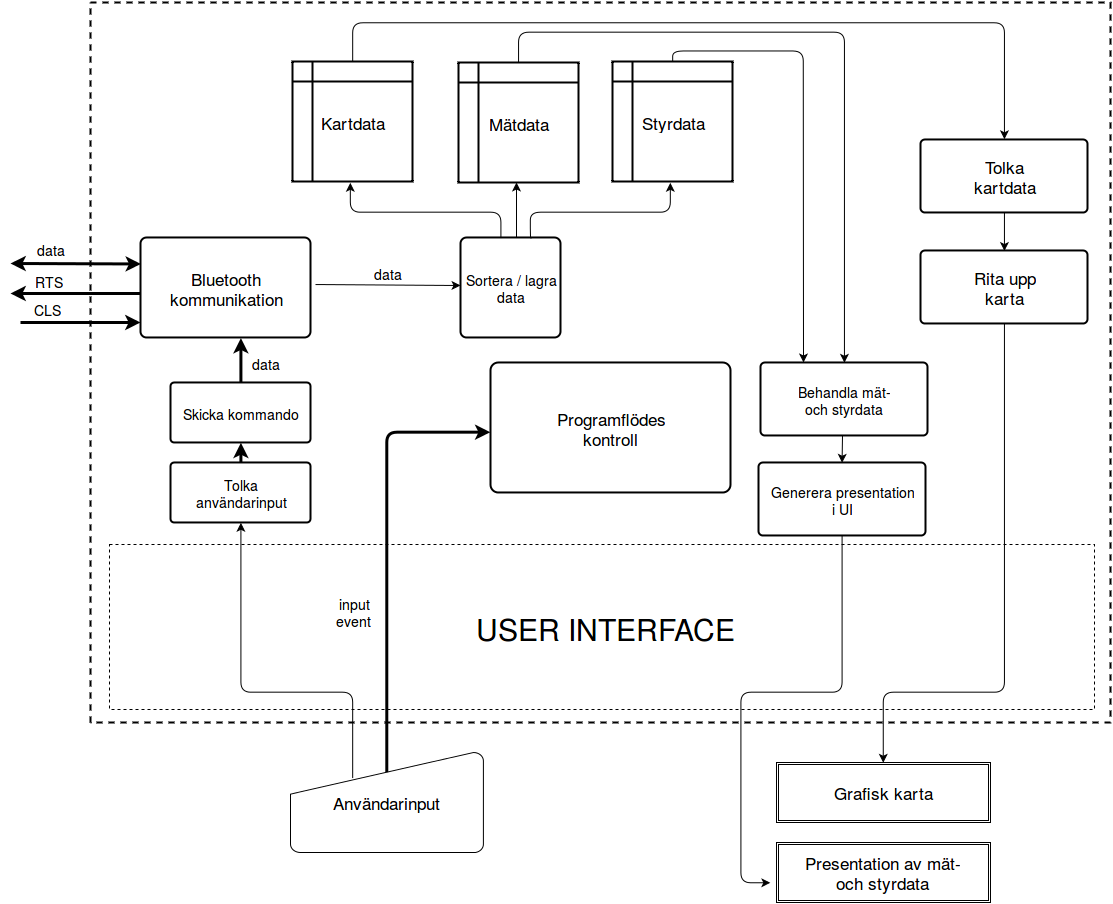

The diagram above was exported from draw.io. Its source (the exported page's mxGraphModel, read from the mxfile embedded in the PNG):
<mxGraphModel dx="1599" dy="915" grid="1" gridSize="10" guides="1" tooltips="1" connect="1" arrows="1" fold="1" page="1" pageScale="1" pageWidth="826" pageHeight="1169" background="#ffffff" math="0" shadow="0">
  <root>
    <mxCell id="0" />
    <mxCell id="1" parent="0" />
    <mxCell id="72ca32aba6d1fa07-1" value="" style="whiteSpace=wrap;html=1;dashed=1;strokeWidth=2;movable=0;resizable=0;rotatable=0;deletable=0;editable=0;connectable=0;" vertex="1" parent="1">
      <mxGeometry x="140" y="40" width="1020" height="720" as="geometry" />
    </mxCell>
    <mxCell id="72ca32aba6d1fa07-10" value="&lt;font style=&quot;font-size: 14px&quot;&gt;&lt;font style=&quot;font-size: 17px&quot;&gt;Bluetooth&lt;br&gt;kommunikation&lt;/font&gt;&lt;br&gt;&lt;/font&gt;" style="strokeWidth=2;html=1;shape=mxgraph.flowchart.process;whiteSpace=wrap;" vertex="1" parent="1">
      <mxGeometry x="190" y="275" width="170" height="100" as="geometry" />
    </mxCell>
    <mxCell id="72ca32aba6d1fa07-11" value="&lt;font style=&quot;font-size: 14px&quot;&gt;Sortera / lagra&lt;br&gt;data&lt;/font&gt;&lt;br&gt;" style="strokeWidth=2;html=1;shape=mxgraph.flowchart.process;whiteSpace=wrap;" vertex="1" parent="1">
      <mxGeometry x="510" y="275" width="100" height="100" as="geometry" />
    </mxCell>
    <mxCell id="72ca32aba6d1fa07-16" value="" style="endArrow=classic;html=1;edgeStyle=orthogonalEdgeStyle;movable=0;resizable=0;rotatable=0;deletable=0;editable=0;connectable=0;exitX=0.41;exitY=0;exitPerimeter=0;" edge="1" parent="1" source="72ca32aba6d1fa07-11">
      <mxGeometry width="50" height="50" relative="1" as="geometry">
        <mxPoint x="550" y="270" as="sourcePoint" />
        <mxPoint x="400" y="220" as="targetPoint" />
        <Array as="points">
          <mxPoint x="550" y="275" />
          <mxPoint x="550" y="250" />
          <mxPoint x="400" y="250" />
        </Array>
      </mxGeometry>
    </mxCell>
    <mxCell id="72ca32aba6d1fa07-18" value="" style="endArrow=classic;html=1;edgeStyle=orthogonalEdgeStyle;movable=0;resizable=0;rotatable=0;deletable=0;editable=0;connectable=0;exitX=0.71;exitY=0;exitPerimeter=0;" edge="1" parent="1" source="72ca32aba6d1fa07-11">
      <mxGeometry width="50" height="50" relative="1" as="geometry">
        <mxPoint x="580" y="270" as="sourcePoint" />
        <mxPoint x="720" y="220" as="targetPoint" />
        <Array as="points">
          <mxPoint x="580" y="275" />
          <mxPoint x="580" y="250" />
          <mxPoint x="720" y="250" />
        </Array>
      </mxGeometry>
    </mxCell>
    <mxCell id="72ca32aba6d1fa07-22" value="" style="endArrow=classic;html=1;" edge="1" parent="1">
      <mxGeometry width="50" height="50" relative="1" as="geometry">
        <mxPoint x="566" y="275" as="sourcePoint" />
        <mxPoint x="566" y="220" as="targetPoint" />
      </mxGeometry>
    </mxCell>
    <mxCell id="72ca32aba6d1fa07-23" value="" style="endArrow=classic;html=1;exitX=1.029;exitY=0.44;exitPerimeter=0;" edge="1" parent="1">
      <mxGeometry width="50" height="50" relative="1" as="geometry">
        <mxPoint x="365" y="322" as="sourcePoint" />
        <mxPoint x="510" y="323" as="targetPoint" />
      </mxGeometry>
    </mxCell>
    <mxCell id="72ca32aba6d1fa07-24" value="&lt;font style=&quot;font-size: 14px&quot;&gt;data&lt;/font&gt;" style="text;html=1;strokeColor=none;fillColor=none;align=center;verticalAlign=middle;whiteSpace=wrap;" vertex="1" parent="1">
      <mxGeometry x="417" y="300" width="40" height="20" as="geometry" />
    </mxCell>
    <mxCell id="72ca32aba6d1fa07-25" value="" style="endArrow=classic;startArrow=classic;html=1;entryX=0;entryY=0.26;entryPerimeter=0;strokeWidth=3;" edge="1" parent="1" target="72ca32aba6d1fa07-10">
      <mxGeometry width="50" height="50" relative="1" as="geometry">
        <mxPoint x="60" y="301" as="sourcePoint" />
        <mxPoint x="110" y="270" as="targetPoint" />
      </mxGeometry>
    </mxCell>
    <mxCell id="72ca32aba6d1fa07-27" value="" style="endArrow=classic;html=1;strokeWidth=3;exitX=0;exitY=0.57;exitPerimeter=0;" edge="1" parent="1">
      <mxGeometry width="50" height="50" relative="1" as="geometry">
        <mxPoint x="190" y="331" as="sourcePoint" />
        <mxPoint x="60" y="331" as="targetPoint" />
      </mxGeometry>
    </mxCell>
    <mxCell id="72ca32aba6d1fa07-29" value="" style="endArrow=classic;html=1;strokeWidth=3;" edge="1" parent="1">
      <mxGeometry width="50" height="50" relative="1" as="geometry">
        <mxPoint x="70" y="360" as="sourcePoint" />
        <mxPoint x="190" y="360" as="targetPoint" />
      </mxGeometry>
    </mxCell>
    <mxCell id="72ca32aba6d1fa07-30" value="&lt;font style=&quot;font-size: 14px&quot;&gt;data&lt;/font&gt;" style="text;html=1;resizable=0;points=[];autosize=1;align=left;verticalAlign=top;spacingTop=-4;" vertex="1" parent="1">
      <mxGeometry x="85" y="276" width="40" height="20" as="geometry" />
    </mxCell>
    <mxCell id="72ca32aba6d1fa07-31" value="&lt;font style=&quot;font-size: 14px&quot;&gt;RTS&lt;/font&gt;" style="text;html=1;resizable=0;points=[];autosize=1;align=left;verticalAlign=top;spacingTop=-4;" vertex="1" parent="1">
      <mxGeometry x="83" y="308" width="40" height="20" as="geometry" />
    </mxCell>
    <mxCell id="72ca32aba6d1fa07-32" value="&lt;font style=&quot;font-size: 14px&quot;&gt;CLS&lt;/font&gt;" style="text;html=1;resizable=0;points=[];autosize=1;align=left;verticalAlign=top;spacingTop=-4;" vertex="1" parent="1">
      <mxGeometry x="82" y="336" width="40" height="20" as="geometry" />
    </mxCell>
    <mxCell id="72ca32aba6d1fa07-34" value="&lt;font style=&quot;font-size: 17px&quot;&gt;Kartdata&lt;/font&gt;" style="shape=internalStorage;whiteSpace=wrap;html=1;strokeWidth=2;" vertex="1" parent="1">
      <mxGeometry x="342" y="99" width="120" height="120" as="geometry" />
    </mxCell>
    <mxCell id="72ca32aba6d1fa07-35" value="&lt;font style=&quot;font-size: 17px&quot;&gt;Mätdata&lt;/font&gt;" style="shape=internalStorage;whiteSpace=wrap;html=1;strokeWidth=2;" vertex="1" parent="1">
      <mxGeometry x="508" y="100" width="120" height="120" as="geometry" />
    </mxCell>
    <mxCell id="72ca32aba6d1fa07-36" value="&lt;font style=&quot;font-size: 17px&quot;&gt;Styrdata&lt;/font&gt;" style="shape=internalStorage;whiteSpace=wrap;html=1;strokeWidth=2;" vertex="1" parent="1">
      <mxGeometry x="662" y="99" width="120" height="120" as="geometry" />
    </mxCell>
    <mxCell id="72ca32aba6d1fa07-38" value="&lt;font style=&quot;font-size: 14px&quot;&gt;Skicka kommando&lt;br&gt;&lt;/font&gt;" style="strokeWidth=2;html=1;shape=mxgraph.flowchart.process;whiteSpace=wrap;" vertex="1" parent="1">
      <mxGeometry x="220" y="420" width="140" height="60" as="geometry" />
    </mxCell>
    <mxCell id="72ca32aba6d1fa07-39" value="&lt;font style=&quot;font-size: 14px&quot;&gt;Tolka &lt;br&gt;användarinput&lt;br&gt;&lt;/font&gt;" style="strokeWidth=2;html=1;shape=mxgraph.flowchart.process;whiteSpace=wrap;" vertex="1" parent="1">
      <mxGeometry x="220" y="500" width="140" height="60" as="geometry" />
    </mxCell>
    <mxCell id="72ca32aba6d1fa07-40" value="" style="endArrow=classic;html=1;strokeWidth=3;entryX=0.588;entryY=1;entryPerimeter=0;exitX=0.5;exitY=0;exitPerimeter=0;" edge="1" parent="1" source="72ca32aba6d1fa07-38" target="72ca32aba6d1fa07-10">
      <mxGeometry width="50" height="50" relative="1" as="geometry">
        <mxPoint x="275" y="420" as="sourcePoint" />
        <mxPoint x="315" y="370" as="targetPoint" />
      </mxGeometry>
    </mxCell>
    <mxCell id="72ca32aba6d1fa07-41" value="" style="endArrow=classic;html=1;strokeWidth=3;entryX=0.5;entryY=1;entryPerimeter=0;exitX=0.5;exitY=0;exitPerimeter=0;" edge="1" parent="1" source="72ca32aba6d1fa07-39" target="72ca32aba6d1fa07-38">
      <mxGeometry x="300.41176470588243" y="385.5882352941178" width="50" height="50" as="geometry">
        <mxPoint x="300.41176470588243" y="430.2941176470588" as="sourcePoint" />
        <mxPoint x="300.41176470588243" y="385.5882352941178" as="targetPoint" />
      </mxGeometry>
    </mxCell>
    <mxCell id="72ca32aba6d1fa07-42" value="" style="whiteSpace=wrap;html=1;strokeWidth=1;dashed=1;perimeterSpacing=2;movable=0;resizable=0;rotatable=0;deletable=0;editable=0;connectable=0;" vertex="1" parent="1">
      <mxGeometry x="159" y="582" width="985" height="165" as="geometry" />
    </mxCell>
    <mxCell id="72ca32aba6d1fa07-43" value="&lt;font style=&quot;font-size: 30px&quot;&gt;USER INTERFACE&lt;br&gt;&lt;/font&gt;" style="text;html=1;strokeColor=none;fillColor=none;align=center;verticalAlign=middle;whiteSpace=wrap;dashed=1;" vertex="1" parent="1">
      <mxGeometry x="500" y="655" width="308" height="20" as="geometry" />
    </mxCell>
    <mxCell id="72ca32aba6d1fa07-44" value="&lt;font style=&quot;font-size: 17px&quot;&gt;Användarinput&lt;/font&gt;" style="strokeWidth=1;html=1;shape=mxgraph.flowchart.manual_input;whiteSpace=wrap;" vertex="1" parent="1">
      <mxGeometry x="340" y="790" width="193" height="100" as="geometry" />
    </mxCell>
    <mxCell id="72ca32aba6d1fa07-45" value="" style="endArrow=classic;html=1;strokeWidth=3;exitX=0.5;exitY=0.195;exitPerimeter=0;edgeStyle=orthogonalEdgeStyle;" edge="1" parent="1" source="72ca32aba6d1fa07-44">
      <mxGeometry width="50" height="50" relative="1" as="geometry">
        <mxPoint x="402" y="815" as="sourcePoint" />
        <mxPoint x="540" y="470" as="targetPoint" />
        <Array as="points">
          <mxPoint x="436" y="470" />
        </Array>
      </mxGeometry>
    </mxCell>
    <mxCell id="72ca32aba6d1fa07-47" value="&lt;font style=&quot;font-size: 14px&quot;&gt;input event&lt;br&gt;&lt;/font&gt;" style="text;html=1;strokeColor=none;fillColor=none;align=center;verticalAlign=middle;whiteSpace=wrap;" vertex="1" parent="1">
      <mxGeometry x="369" y="624" width="70" height="50" as="geometry" />
    </mxCell>
    <mxCell id="72ca32aba6d1fa07-48" value="&lt;font style=&quot;font-size: 17px&quot;&gt;Tolka&lt;br&gt;kartdata&lt;br&gt;&lt;/font&gt;" style="strokeWidth=2;html=1;shape=mxgraph.flowchart.process;whiteSpace=wrap;" vertex="1" parent="1">
      <mxGeometry x="970" y="177" width="167" height="73" as="geometry" />
    </mxCell>
    <mxCell id="422706a449acaef3-1" value="&lt;font style=&quot;font-size: 17px&quot;&gt;Rita upp&lt;br&gt;karta&lt;br&gt;&lt;/font&gt;" style="strokeWidth=2;html=1;shape=mxgraph.flowchart.process;whiteSpace=wrap;" vertex="1" parent="1">
      <mxGeometry x="970" y="288" width="167" height="73" as="geometry" />
    </mxCell>
    <mxCell id="422706a449acaef3-2" value="" style="endArrow=classic;html=1;strokeWidth=1;exitX=0.5;exitY=0;entryX=0.5;entryY=0;entryPerimeter=0;edgeStyle=orthogonalEdgeStyle;" edge="1" parent="1" source="72ca32aba6d1fa07-34" target="72ca32aba6d1fa07-48">
      <mxGeometry width="50" height="50" relative="1" as="geometry">
        <mxPoint x="379" y="99" as="sourcePoint" />
        <mxPoint x="429" y="49" as="targetPoint" />
        <Array as="points">
          <mxPoint x="402" y="60" />
          <mxPoint x="1054" y="60" />
        </Array>
      </mxGeometry>
    </mxCell>
    <mxCell id="422706a449acaef3-4" value="" style="endArrow=classic;html=1;strokeWidth=1;exitX=0.5;exitY=1;exitPerimeter=0;entryX=0.5;entryY=0;entryPerimeter=0;" edge="1" parent="1" source="72ca32aba6d1fa07-48" target="422706a449acaef3-1">
      <mxGeometry width="50" height="50" relative="1" as="geometry">
        <mxPoint x="880" y="286" as="sourcePoint" />
        <mxPoint x="1060" y="286" as="targetPoint" />
      </mxGeometry>
    </mxCell>
    <mxCell id="422706a449acaef3-5" value="&lt;font style=&quot;font-size: 17px&quot;&gt;Programflödes&lt;br&gt;kontroll&lt;br&gt;&lt;/font&gt;" style="strokeWidth=2;html=1;shape=mxgraph.flowchart.process;whiteSpace=wrap;" vertex="1" parent="1">
      <mxGeometry x="540" y="400" width="240" height="130" as="geometry" />
    </mxCell>
    <mxCell id="422706a449acaef3-6" value="&lt;font style=&quot;font-size: 17px&quot;&gt;Grafisk karta&lt;br&gt;&lt;/font&gt;" style="shape=ext;double=1;whiteSpace=wrap;html=1;strokeWidth=1;" vertex="1" parent="1">
      <mxGeometry x="826" y="800" width="214" height="60" as="geometry" />
    </mxCell>
    <mxCell id="422706a449acaef3-7" value="&lt;font style=&quot;font-size: 17px&quot;&gt;Presentation av mät-&lt;br&gt;och styrdata&lt;br&gt;&lt;/font&gt;" style="shape=ext;double=1;whiteSpace=wrap;html=1;strokeWidth=1;" vertex="1" parent="1">
      <mxGeometry x="826" y="880" width="214" height="60" as="geometry" />
    </mxCell>
    <mxCell id="422706a449acaef3-8" value="" style="endArrow=classic;html=1;strokeWidth=1;entryX=0.5;entryY=0;exitX=0.5;exitY=1;exitPerimeter=0;edgeStyle=orthogonalEdgeStyle;" edge="1" parent="1" source="422706a449acaef3-1" target="422706a449acaef3-6">
      <mxGeometry width="50" height="50" relative="1" as="geometry">
        <mxPoint x="690" y="840" as="sourcePoint" />
        <mxPoint x="740" y="790" as="targetPoint" />
        <Array as="points">
          <mxPoint x="1054" y="730" />
          <mxPoint x="933" y="730" />
        </Array>
      </mxGeometry>
    </mxCell>
    <mxCell id="422706a449acaef3-10" value="&lt;font style=&quot;font-size: 14px&quot;&gt;Behandla mät-&lt;br&gt;och styrdata&lt;br&gt;&lt;/font&gt;" style="strokeWidth=2;html=1;shape=mxgraph.flowchart.process;whiteSpace=wrap;" vertex="1" parent="1">
      <mxGeometry x="810" y="400" width="167" height="73" as="geometry" />
    </mxCell>
    <mxCell id="422706a449acaef3-11" value="&lt;font style=&quot;font-size: 14px&quot;&gt;Generera presentation&lt;br&gt;i UI&lt;br&gt;&lt;/font&gt;" style="strokeWidth=2;html=1;shape=mxgraph.flowchart.process;whiteSpace=wrap;" vertex="1" parent="1">
      <mxGeometry x="808" y="500" width="167" height="73" as="geometry" />
    </mxCell>
    <mxCell id="422706a449acaef3-13" value="" style="endArrow=classic;html=1;strokeWidth=1;exitX=0.5;exitY=0;entryX=0.5;entryY=0;entryPerimeter=0;edgeStyle=orthogonalEdgeStyle;" edge="1" parent="1" source="72ca32aba6d1fa07-35" target="422706a449acaef3-10">
      <mxGeometry width="50" height="50" relative="1" as="geometry">
        <mxPoint x="560" y="99" as="sourcePoint" />
        <mxPoint x="610" y="49" as="targetPoint" />
        <Array as="points">
          <mxPoint x="568" y="70" />
          <mxPoint x="894" y="70" />
        </Array>
      </mxGeometry>
    </mxCell>
    <mxCell id="422706a449acaef3-14" value="" style="endArrow=classic;html=1;strokeWidth=1;exitX=0.5;exitY=0;edgeStyle=orthogonalEdgeStyle;" edge="1" parent="1" source="72ca32aba6d1fa07-36">
      <mxGeometry width="50" height="50" relative="1" as="geometry">
        <mxPoint x="625" y="120" as="sourcePoint" />
        <mxPoint x="853" y="400" as="targetPoint" />
      </mxGeometry>
    </mxCell>
    <mxCell id="422706a449acaef3-16" value="" style="endArrow=classic;html=1;strokeWidth=1;entryX=0.5;entryY=0;entryPerimeter=0;" edge="1" parent="1" target="422706a449acaef3-11">
      <mxGeometry width="50" height="50" relative="1" as="geometry">
        <mxPoint x="892" y="473" as="sourcePoint" />
        <mxPoint x="890" y="500" as="targetPoint" />
      </mxGeometry>
    </mxCell>
    <mxCell id="422706a449acaef3-17" value="" style="endArrow=classic;html=1;strokeWidth=1;exitX=0.5;exitY=1;exitPerimeter=0;edgeStyle=orthogonalEdgeStyle;" edge="1" parent="1" source="422706a449acaef3-11">
      <mxGeometry width="50" height="50" relative="1" as="geometry">
        <mxPoint x="842" y="674" as="sourcePoint" />
        <mxPoint x="820" y="920" as="targetPoint" />
        <Array as="points">
          <mxPoint x="892" y="730" />
          <mxPoint x="790" y="730" />
          <mxPoint x="790" y="920" />
        </Array>
      </mxGeometry>
    </mxCell>
    <mxCell id="422706a449acaef3-18" value="&lt;font style=&quot;font-size: 14px&quot;&gt;data&lt;/font&gt;" style="text;html=1;strokeColor=none;fillColor=none;align=center;verticalAlign=middle;whiteSpace=wrap;" vertex="1" parent="1">
      <mxGeometry x="295" y="390" width="40" height="20" as="geometry" />
    </mxCell>
    <mxCell id="422706a449acaef3-20" value="" style="endArrow=classic;html=1;strokeWidth=1;exitX=0.322;exitY=0.256;exitPerimeter=0;entryX=0.5;entryY=1;entryPerimeter=0;edgeStyle=orthogonalEdgeStyle;" edge="1" parent="1" source="72ca32aba6d1fa07-44" target="72ca32aba6d1fa07-39">
      <mxGeometry width="50" height="50" relative="1" as="geometry">
        <mxPoint x="275" y="680" as="sourcePoint" />
        <mxPoint x="325" y="630" as="targetPoint" />
        <Array as="points">
          <mxPoint x="402" y="730" />
          <mxPoint x="290" y="730" />
        </Array>
      </mxGeometry>
    </mxCell>
  </root>
</mxGraphModel>